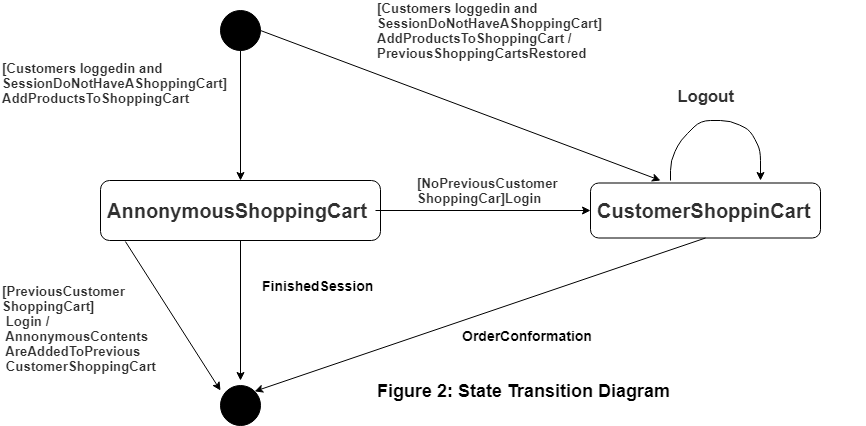

The diagram above was exported from draw.io. Its source (the exported page's mxGraphModel, read from the mxfile embedded in the PNG):
<mxGraphModel dx="1108" dy="433" grid="1" gridSize="10" guides="1" tooltips="1" connect="1" arrows="1" fold="1" page="1" pageScale="1" pageWidth="1100" pageHeight="850" math="0" shadow="0">
  <root>
    <mxCell id="0" />
    <mxCell id="1" parent="0" />
    <mxCell id="JUKTP8R7wepRPSpkQG_V-16" style="edgeStyle=orthogonalEdgeStyle;rounded=0;orthogonalLoop=1;jettySize=auto;html=1;exitX=0.5;exitY=1;exitDx=0;exitDy=0;" edge="1" parent="1" source="JUKTP8R7wepRPSpkQG_V-6">
      <mxGeometry relative="1" as="geometry">
        <mxPoint x="260" y="400" as="targetPoint" />
      </mxGeometry>
    </mxCell>
    <mxCell id="JUKTP8R7wepRPSpkQG_V-6" value="" style="rounded=1;whiteSpace=wrap;html=1;" vertex="1" parent="1">
      <mxGeometry x="120" y="200" width="280" height="60" as="geometry" />
    </mxCell>
    <mxCell id="JUKTP8R7wepRPSpkQG_V-10" style="edgeStyle=orthogonalEdgeStyle;rounded=0;orthogonalLoop=1;jettySize=auto;html=1;exitX=1;exitY=0.5;exitDx=0;exitDy=0;entryX=0;entryY=0.5;entryDx=0;entryDy=0;" edge="1" parent="1" source="JUKTP8R7wepRPSpkQG_V-7" target="JUKTP8R7wepRPSpkQG_V-8">
      <mxGeometry relative="1" as="geometry" />
    </mxCell>
    <mxCell id="JUKTP8R7wepRPSpkQG_V-7" value="&lt;span style=&quot;background-color: transparent ; color: transparent ; font-size: 13px&quot;&gt;&lt;span style=&quot;color: rgb(48 , 48 , 48) ; font-size: 20px&quot;&gt;&lt;b&gt;AnnonymousShoppingCart&lt;/b&gt;&lt;/span&gt;&lt;/span&gt;" style="text;html=1;strokeColor=none;fillColor=none;align=left;verticalAlign=middle;whiteSpace=wrap;rounded=0;" vertex="1" parent="1">
      <mxGeometry x="125" y="205" width="270" height="50" as="geometry" />
    </mxCell>
    <mxCell id="JUKTP8R7wepRPSpkQG_V-8" value="" style="rounded=1;whiteSpace=wrap;html=1;" vertex="1" parent="1">
      <mxGeometry x="610" y="202.5" width="230" height="55" as="geometry" />
    </mxCell>
    <mxCell id="JUKTP8R7wepRPSpkQG_V-9" value="&lt;span style=&quot;background-color: transparent ; color: transparent ; font-size: 13px&quot;&gt;&lt;span style=&quot;color: rgb(48 , 48 , 48) ; font-size: 20px ; font-weight: 700&quot;&gt;CustomerShoppinCart&lt;/span&gt;&lt;/span&gt;" style="text;html=1;strokeColor=none;fillColor=none;align=left;verticalAlign=middle;whiteSpace=wrap;rounded=0;" vertex="1" parent="1">
      <mxGeometry x="615" y="215" width="220" height="30" as="geometry" />
    </mxCell>
    <mxCell id="JUKTP8R7wepRPSpkQG_V-15" style="edgeStyle=orthogonalEdgeStyle;rounded=0;orthogonalLoop=1;jettySize=auto;html=1;exitX=0.5;exitY=1;exitDx=0;exitDy=0;entryX=0.5;entryY=0;entryDx=0;entryDy=0;" edge="1" parent="1" source="JUKTP8R7wepRPSpkQG_V-11" target="JUKTP8R7wepRPSpkQG_V-6">
      <mxGeometry relative="1" as="geometry" />
    </mxCell>
    <mxCell id="JUKTP8R7wepRPSpkQG_V-11" value="" style="ellipse;whiteSpace=wrap;html=1;aspect=fixed;fillColor=#000000;" vertex="1" parent="1">
      <mxGeometry x="240" y="30" width="40" height="40" as="geometry" />
    </mxCell>
    <mxCell id="JUKTP8R7wepRPSpkQG_V-13" value="" style="ellipse;whiteSpace=wrap;html=1;aspect=fixed;fillColor=#000000;" vertex="1" parent="1">
      <mxGeometry x="240" y="405" width="40" height="40" as="geometry" />
    </mxCell>
    <mxCell id="JUKTP8R7wepRPSpkQG_V-20" value="" style="endArrow=classic;html=1;exitX=0.5;exitY=1;exitDx=0;exitDy=0;entryX=1;entryY=0;entryDx=0;entryDy=0;" edge="1" parent="1" source="JUKTP8R7wepRPSpkQG_V-8" target="JUKTP8R7wepRPSpkQG_V-13">
      <mxGeometry width="50" height="50" relative="1" as="geometry">
        <mxPoint x="610" y="270" as="sourcePoint" />
        <mxPoint x="290" y="410" as="targetPoint" />
        <Array as="points" />
      </mxGeometry>
    </mxCell>
    <mxCell id="JUKTP8R7wepRPSpkQG_V-21" value="" style="endArrow=classic;html=1;exitX=0.089;exitY=1.017;exitDx=0;exitDy=0;exitPerimeter=0;" edge="1" parent="1" source="JUKTP8R7wepRPSpkQG_V-6">
      <mxGeometry width="50" height="50" relative="1" as="geometry">
        <mxPoint x="120" y="520" as="sourcePoint" />
        <mxPoint x="240" y="410" as="targetPoint" />
      </mxGeometry>
    </mxCell>
    <mxCell id="JUKTP8R7wepRPSpkQG_V-23" value="" style="endArrow=classic;html=1;exitX=1;exitY=0.5;exitDx=0;exitDy=0;" edge="1" parent="1" source="JUKTP8R7wepRPSpkQG_V-11">
      <mxGeometry width="50" height="50" relative="1" as="geometry">
        <mxPoint x="290" y="70" as="sourcePoint" />
        <mxPoint x="680" y="200" as="targetPoint" />
      </mxGeometry>
    </mxCell>
    <mxCell id="JUKTP8R7wepRPSpkQG_V-32" value="" style="endArrow=classic;html=1;" edge="1" parent="1">
      <mxGeometry width="50" height="50" relative="1" as="geometry">
        <mxPoint x="690" y="200" as="sourcePoint" />
        <mxPoint x="780" y="200" as="targetPoint" />
        <Array as="points">
          <mxPoint x="690" y="180" />
          <mxPoint x="700" y="160" />
          <mxPoint x="720" y="140" />
          <mxPoint x="750" y="140" />
          <mxPoint x="770" y="150" />
          <mxPoint x="780" y="170" />
        </Array>
      </mxGeometry>
    </mxCell>
    <mxCell id="JUKTP8R7wepRPSpkQG_V-34" value="&lt;span style=&quot;background-color: transparent ; color: transparent ; font-size: 13px&quot;&gt;&lt;span style=&quot;color: rgb(48 , 48 , 48) ; font-size: 13.33px ; font-weight: 700&quot;&gt;[Customers loggedin and&lt;br/&gt;&lt;/span&gt;&lt;span style=&quot;color: rgb(48 , 48 , 48) ; font-size: 13.33px ; font-weight: 700&quot;&gt;SessionDoNotHaveAShoppingCart]&lt;br/&gt;&lt;/span&gt;&lt;span style=&quot;color: rgb(48 , 48 , 48) ; font-size: 13.33px ; font-weight: 700&quot;&gt;AddProductsToShoppingCart /&lt;br/&gt;&lt;/span&gt;&lt;span style=&quot;color: rgb(48 , 48 , 48) ; font-size: 13.33px ; font-weight: 700&quot;&gt;PreviousShoppingCartsRestored&lt;/span&gt;&lt;/span&gt;" style="text;html=1;strokeColor=none;fillColor=none;align=left;verticalAlign=middle;whiteSpace=wrap;rounded=0;" vertex="1" parent="1">
      <mxGeometry x="395" y="20" width="230" height="60" as="geometry" />
    </mxCell>
    <mxCell id="JUKTP8R7wepRPSpkQG_V-35" value="&lt;span style=&quot;background-color: transparent ; color: transparent ; font-size: 13px ; text-align: left&quot;&gt;&lt;span style=&quot;color: rgb(48 , 48 , 48) ; font-size: 16.66px ; font-weight: 700&quot;&gt;Logout&lt;/span&gt;&lt;/span&gt;" style="text;html=1;strokeColor=none;fillColor=none;align=center;verticalAlign=middle;whiteSpace=wrap;rounded=0;" vertex="1" parent="1">
      <mxGeometry x="692.5" y="100" width="65" height="30" as="geometry" />
    </mxCell>
    <mxCell id="JUKTP8R7wepRPSpkQG_V-36" value="&lt;span style=&quot;background-color: transparent ; color: transparent ; font-size: 13px&quot;&gt;&lt;span style=&quot;color: rgb(48 , 48 , 48) ; font-size: 13.33px ; font-weight: 700&quot;&gt;[NoPreviousCustomer&lt;br/&gt;&lt;/span&gt;&lt;span style=&quot;color: rgb(48 , 48 , 48) ; font-size: 13.33px ; font-weight: 700&quot;&gt;ShoppingCar]Login&lt;/span&gt;&lt;span style=&quot;color: rgb(48 , 48 , 48) ; font-size: 13.33px&quot;&gt;&lt;/span&gt;&lt;/span&gt;" style="text;html=1;strokeColor=none;fillColor=none;align=left;verticalAlign=middle;whiteSpace=wrap;rounded=0;" vertex="1" parent="1">
      <mxGeometry x="435" y="190" width="150" height="40" as="geometry" />
    </mxCell>
    <mxCell id="JUKTP8R7wepRPSpkQG_V-37" value="&lt;font style=&quot;font-size: 14px&quot;&gt;&lt;b&gt;FinishedSession&lt;/b&gt;&lt;/font&gt;" style="text;html=1;strokeColor=none;fillColor=none;align=left;verticalAlign=middle;whiteSpace=wrap;rounded=0;" vertex="1" parent="1">
      <mxGeometry x="280" y="290" width="100" height="30" as="geometry" />
    </mxCell>
    <mxCell id="JUKTP8R7wepRPSpkQG_V-38" value="&lt;font style=&quot;font-size: 14px&quot;&gt;&lt;b&gt;OrderConformation&lt;/b&gt;&lt;/font&gt;" style="text;html=1;strokeColor=none;fillColor=none;align=left;verticalAlign=middle;whiteSpace=wrap;rounded=0;" vertex="1" parent="1">
      <mxGeometry x="480" y="330" width="140" height="50" as="geometry" />
    </mxCell>
    <mxCell id="JUKTP8R7wepRPSpkQG_V-39" value="&lt;span style=&quot;background-color: transparent ; color: transparent ; font-size: 13px&quot;&gt;&lt;span style=&quot;color: rgb(48 , 48 , 48) ; font-size: 13.33px ; font-weight: 700&quot;&gt;[Customers loggedin and&lt;br&gt;&lt;/span&gt;&lt;span style=&quot;color: rgb(48 , 48 , 48) ; font-size: 13.33px ; font-weight: 700&quot;&gt;SessionDoNotHaveAShoppingCart]&lt;br&gt;&lt;/span&gt;&lt;span style=&quot;color: rgb(48 , 48 , 48) ; font-size: 13.33px ; font-weight: 700&quot;&gt;AddProductsToShoppingCart&amp;nbsp;&lt;br&gt;&lt;/span&gt;&lt;br&gt;&lt;/span&gt;" style="text;html=1;strokeColor=none;fillColor=none;align=left;verticalAlign=middle;whiteSpace=wrap;rounded=0;" vertex="1" parent="1">
      <mxGeometry x="20" y="80" width="230" height="60" as="geometry" />
    </mxCell>
    <mxCell id="JUKTP8R7wepRPSpkQG_V-40" value="&lt;span style=&quot;background-color: transparent ; font-size: 13px ; color: transparent&quot;&gt;&lt;span style=&quot;color: rgb(48 , 48 , 48) ; font-size: 13.33px ; font-weight: 700&quot;&gt;[PreviousCustomer&lt;br&gt;ShoppingCart]&lt;br&gt;&amp;nbsp;Login /&lt;br&gt;&amp;nbsp;AnnonymousContents&lt;br&gt;&amp;nbsp;AreAddedToPrevious&lt;br&gt;&amp;nbsp;CustomerShoppingCart&lt;br&gt;&lt;/span&gt;&lt;br&gt;&lt;/span&gt;" style="text;html=1;strokeColor=none;fillColor=none;align=left;verticalAlign=middle;whiteSpace=wrap;rounded=0;" vertex="1" parent="1">
      <mxGeometry x="20" y="305" width="160" height="100" as="geometry" />
    </mxCell>
    <mxCell id="JUKTP8R7wepRPSpkQG_V-41" value="&lt;font style=&quot;font-size: 18px&quot;&gt;&lt;b&gt;Figure 2: State Transition Diagram&lt;/b&gt;&lt;/font&gt;" style="text;html=1;strokeColor=none;fillColor=none;align=left;verticalAlign=middle;whiteSpace=wrap;rounded=0;" vertex="1" parent="1">
      <mxGeometry x="395" y="380" width="490" height="60" as="geometry" />
    </mxCell>
  </root>
</mxGraphModel>